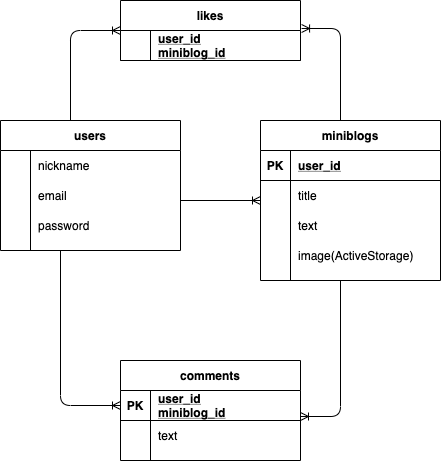

The diagram above was exported from draw.io. Its source (the exported page's mxGraphModel, read from the mxfile embedded in the PNG):
<mxGraphModel dx="605" dy="526" grid="1" gridSize="10" guides="1" tooltips="1" connect="1" arrows="1" fold="1" page="1" pageScale="1" pageWidth="827" pageHeight="1169" math="0" shadow="0">
  <root>
    <mxCell id="0" />
    <mxCell id="1" parent="0" />
    <mxCell id="2" value="users" style="shape=table;startSize=30;container=1;collapsible=1;childLayout=tableLayout;fixedRows=1;rowLines=0;fontStyle=1;align=center;resizeLast=1;" parent="1" vertex="1">
      <mxGeometry x="80" y="220" width="180" height="130" as="geometry" />
    </mxCell>
    <mxCell id="6" value="" style="shape=partialRectangle;collapsible=0;dropTarget=0;pointerEvents=0;fillColor=none;top=0;left=0;bottom=0;right=0;points=[[0,0.5],[1,0.5]];portConstraint=eastwest;" parent="2" vertex="1">
      <mxGeometry y="30" width="180" height="30" as="geometry" />
    </mxCell>
    <mxCell id="7" value="" style="shape=partialRectangle;connectable=0;fillColor=none;top=0;left=0;bottom=0;right=0;editable=1;overflow=hidden;" parent="6" vertex="1">
      <mxGeometry width="30" height="30" as="geometry" />
    </mxCell>
    <mxCell id="8" value="nickname" style="shape=partialRectangle;connectable=0;fillColor=none;top=0;left=0;bottom=0;right=0;align=left;spacingLeft=6;overflow=hidden;" parent="6" vertex="1">
      <mxGeometry x="30" width="150" height="30" as="geometry" />
    </mxCell>
    <mxCell id="9" value="" style="shape=partialRectangle;collapsible=0;dropTarget=0;pointerEvents=0;fillColor=none;top=0;left=0;bottom=0;right=0;points=[[0,0.5],[1,0.5]];portConstraint=eastwest;" parent="2" vertex="1">
      <mxGeometry y="60" width="180" height="30" as="geometry" />
    </mxCell>
    <mxCell id="10" value="" style="shape=partialRectangle;connectable=0;fillColor=none;top=0;left=0;bottom=0;right=0;editable=1;overflow=hidden;" parent="9" vertex="1">
      <mxGeometry width="30" height="30" as="geometry" />
    </mxCell>
    <mxCell id="11" value="email" style="shape=partialRectangle;connectable=0;fillColor=none;top=0;left=0;bottom=0;right=0;align=left;spacingLeft=6;overflow=hidden;" parent="9" vertex="1">
      <mxGeometry x="30" width="150" height="30" as="geometry" />
    </mxCell>
    <mxCell id="12" value="" style="shape=partialRectangle;collapsible=0;dropTarget=0;pointerEvents=0;fillColor=none;top=0;left=0;bottom=0;right=0;points=[[0,0.5],[1,0.5]];portConstraint=eastwest;" parent="2" vertex="1">
      <mxGeometry y="90" width="180" height="30" as="geometry" />
    </mxCell>
    <mxCell id="13" value="" style="shape=partialRectangle;connectable=0;fillColor=none;top=0;left=0;bottom=0;right=0;editable=1;overflow=hidden;" parent="12" vertex="1">
      <mxGeometry width="30" height="30" as="geometry" />
    </mxCell>
    <mxCell id="14" value="password" style="shape=partialRectangle;connectable=0;fillColor=none;top=0;left=0;bottom=0;right=0;align=left;spacingLeft=6;overflow=hidden;" parent="12" vertex="1">
      <mxGeometry x="30" width="150" height="30" as="geometry" />
    </mxCell>
    <mxCell id="15" value="miniblogs" style="shape=table;startSize=30;container=1;collapsible=1;childLayout=tableLayout;fixedRows=1;rowLines=0;fontStyle=1;align=center;resizeLast=1;" parent="1" vertex="1">
      <mxGeometry x="340" y="220" width="180" height="160" as="geometry" />
    </mxCell>
    <mxCell id="16" value="" style="shape=partialRectangle;collapsible=0;dropTarget=0;pointerEvents=0;fillColor=none;top=0;left=0;bottom=1;right=0;points=[[0,0.5],[1,0.5]];portConstraint=eastwest;" parent="15" vertex="1">
      <mxGeometry y="30" width="180" height="30" as="geometry" />
    </mxCell>
    <mxCell id="17" value="PK" style="shape=partialRectangle;connectable=0;fillColor=none;top=0;left=0;bottom=0;right=0;fontStyle=1;overflow=hidden;" parent="16" vertex="1">
      <mxGeometry width="30" height="30" as="geometry" />
    </mxCell>
    <mxCell id="18" value="user_id" style="shape=partialRectangle;connectable=0;fillColor=none;top=0;left=0;bottom=0;right=0;align=left;spacingLeft=6;fontStyle=5;overflow=hidden;" parent="16" vertex="1">
      <mxGeometry x="30" width="150" height="30" as="geometry" />
    </mxCell>
    <mxCell id="19" value="" style="shape=partialRectangle;collapsible=0;dropTarget=0;pointerEvents=0;fillColor=none;top=0;left=0;bottom=0;right=0;points=[[0,0.5],[1,0.5]];portConstraint=eastwest;" parent="15" vertex="1">
      <mxGeometry y="60" width="180" height="30" as="geometry" />
    </mxCell>
    <mxCell id="20" value="" style="shape=partialRectangle;connectable=0;fillColor=none;top=0;left=0;bottom=0;right=0;editable=1;overflow=hidden;" parent="19" vertex="1">
      <mxGeometry width="30" height="30" as="geometry" />
    </mxCell>
    <mxCell id="21" value="title" style="shape=partialRectangle;connectable=0;fillColor=none;top=0;left=0;bottom=0;right=0;align=left;spacingLeft=6;overflow=hidden;" parent="19" vertex="1">
      <mxGeometry x="30" width="150" height="30" as="geometry" />
    </mxCell>
    <mxCell id="22" value="" style="shape=partialRectangle;collapsible=0;dropTarget=0;pointerEvents=0;fillColor=none;top=0;left=0;bottom=0;right=0;points=[[0,0.5],[1,0.5]];portConstraint=eastwest;" parent="15" vertex="1">
      <mxGeometry y="90" width="180" height="30" as="geometry" />
    </mxCell>
    <mxCell id="23" value="" style="shape=partialRectangle;connectable=0;fillColor=none;top=0;left=0;bottom=0;right=0;editable=1;overflow=hidden;" parent="22" vertex="1">
      <mxGeometry width="30" height="30" as="geometry" />
    </mxCell>
    <mxCell id="24" value="text" style="shape=partialRectangle;connectable=0;fillColor=none;top=0;left=0;bottom=0;right=0;align=left;spacingLeft=6;overflow=hidden;" parent="22" vertex="1">
      <mxGeometry x="30" width="150" height="30" as="geometry" />
    </mxCell>
    <mxCell id="25" value="" style="shape=partialRectangle;collapsible=0;dropTarget=0;pointerEvents=0;fillColor=none;top=0;left=0;bottom=0;right=0;points=[[0,0.5],[1,0.5]];portConstraint=eastwest;" parent="15" vertex="1">
      <mxGeometry y="120" width="180" height="30" as="geometry" />
    </mxCell>
    <mxCell id="26" value="" style="shape=partialRectangle;connectable=0;fillColor=none;top=0;left=0;bottom=0;right=0;editable=1;overflow=hidden;" parent="25" vertex="1">
      <mxGeometry width="30" height="30" as="geometry" />
    </mxCell>
    <mxCell id="27" value="image(ActiveStorage)" style="shape=partialRectangle;connectable=0;fillColor=none;top=0;left=0;bottom=0;right=0;align=left;spacingLeft=6;overflow=hidden;" parent="25" vertex="1">
      <mxGeometry x="30" width="150" height="30" as="geometry" />
    </mxCell>
    <mxCell id="28" value="comments" style="shape=table;startSize=30;container=1;collapsible=1;childLayout=tableLayout;fixedRows=1;rowLines=0;fontStyle=1;align=center;resizeLast=1;" parent="1" vertex="1">
      <mxGeometry x="200" y="460" width="180" height="100" as="geometry" />
    </mxCell>
    <mxCell id="29" value="" style="shape=partialRectangle;collapsible=0;dropTarget=0;pointerEvents=0;fillColor=none;top=0;left=0;bottom=1;right=0;points=[[0,0.5],[1,0.5]];portConstraint=eastwest;" parent="28" vertex="1">
      <mxGeometry y="30" width="180" height="30" as="geometry" />
    </mxCell>
    <mxCell id="30" value="PK" style="shape=partialRectangle;connectable=0;fillColor=none;top=0;left=0;bottom=0;right=0;fontStyle=1;overflow=hidden;" parent="29" vertex="1">
      <mxGeometry width="30" height="30" as="geometry" />
    </mxCell>
    <mxCell id="31" value="user_id&#10;miniblog_id" style="shape=partialRectangle;connectable=0;fillColor=none;top=0;left=0;bottom=0;right=0;align=left;spacingLeft=6;fontStyle=5;overflow=hidden;" parent="29" vertex="1">
      <mxGeometry x="30" width="150" height="30" as="geometry" />
    </mxCell>
    <mxCell id="32" value="" style="shape=partialRectangle;collapsible=0;dropTarget=0;pointerEvents=0;fillColor=none;top=0;left=0;bottom=0;right=0;points=[[0,0.5],[1,0.5]];portConstraint=eastwest;" parent="28" vertex="1">
      <mxGeometry y="60" width="180" height="30" as="geometry" />
    </mxCell>
    <mxCell id="33" value="" style="shape=partialRectangle;connectable=0;fillColor=none;top=0;left=0;bottom=0;right=0;editable=1;overflow=hidden;" parent="32" vertex="1">
      <mxGeometry width="30" height="30" as="geometry" />
    </mxCell>
    <mxCell id="34" value="text" style="shape=partialRectangle;connectable=0;fillColor=none;top=0;left=0;bottom=0;right=0;align=left;spacingLeft=6;overflow=hidden;" parent="32" vertex="1">
      <mxGeometry x="30" width="150" height="30" as="geometry" />
    </mxCell>
    <mxCell id="41" value="" style="fontSize=12;html=1;endArrow=ERoneToMany;" parent="1" edge="1">
      <mxGeometry width="100" height="100" relative="1" as="geometry">
        <mxPoint x="260" y="300" as="sourcePoint" />
        <mxPoint x="340" y="300" as="targetPoint" />
      </mxGeometry>
    </mxCell>
    <mxCell id="42" value="" style="edgeStyle=orthogonalEdgeStyle;fontSize=12;html=1;endArrow=ERoneToMany;" parent="1" edge="1">
      <mxGeometry width="100" height="100" relative="1" as="geometry">
        <mxPoint x="420" y="380" as="sourcePoint" />
        <mxPoint x="380" y="516" as="targetPoint" />
        <Array as="points">
          <mxPoint x="420" y="516" />
        </Array>
      </mxGeometry>
    </mxCell>
    <mxCell id="43" value="" style="edgeStyle=orthogonalEdgeStyle;fontSize=12;html=1;endArrow=ERoneToMany;entryX=0;entryY=0.5;entryDx=0;entryDy=0;" parent="1" target="29" edge="1">
      <mxGeometry width="100" height="100" relative="1" as="geometry">
        <mxPoint x="140" y="350" as="sourcePoint" />
        <mxPoint x="240" y="250" as="targetPoint" />
      </mxGeometry>
    </mxCell>
    <mxCell id="44" value="likes" style="shape=table;startSize=30;container=1;collapsible=1;childLayout=tableLayout;fixedRows=1;rowLines=0;fontStyle=1;align=center;resizeLast=1;" parent="1" vertex="1">
      <mxGeometry x="200" y="100" width="180" height="60" as="geometry" />
    </mxCell>
    <mxCell id="45" value="" style="shape=partialRectangle;collapsible=0;dropTarget=0;pointerEvents=0;fillColor=none;top=0;left=0;bottom=1;right=0;points=[[0,0.5],[1,0.5]];portConstraint=eastwest;" parent="44" vertex="1">
      <mxGeometry y="30" width="180" height="30" as="geometry" />
    </mxCell>
    <mxCell id="46" value="" style="shape=partialRectangle;connectable=0;fillColor=none;top=0;left=0;bottom=0;right=0;fontStyle=1;overflow=hidden;" parent="45" vertex="1">
      <mxGeometry width="30" height="30" as="geometry" />
    </mxCell>
    <mxCell id="47" value="user_id&#10;miniblog_id" style="shape=partialRectangle;connectable=0;fillColor=none;top=0;left=0;bottom=0;right=0;align=left;spacingLeft=6;fontStyle=5;overflow=hidden;" parent="45" vertex="1">
      <mxGeometry x="30" width="150" height="30" as="geometry" />
    </mxCell>
    <mxCell id="58" value="" style="edgeStyle=orthogonalEdgeStyle;fontSize=12;html=1;endArrow=ERoneToMany;entryX=0;entryY=0.5;entryDx=0;entryDy=0;" parent="1" target="44" edge="1">
      <mxGeometry width="100" height="100" relative="1" as="geometry">
        <mxPoint x="150" y="220" as="sourcePoint" />
        <mxPoint x="250" y="120" as="targetPoint" />
        <Array as="points">
          <mxPoint x="150" y="130" />
        </Array>
      </mxGeometry>
    </mxCell>
    <mxCell id="59" value="" style="edgeStyle=orthogonalEdgeStyle;fontSize=12;html=1;endArrow=ERoneToMany;entryX=1.006;entryY=-0.067;entryDx=0;entryDy=0;entryPerimeter=0;" parent="1" target="45" edge="1">
      <mxGeometry width="100" height="100" relative="1" as="geometry">
        <mxPoint x="420" y="220" as="sourcePoint" />
        <mxPoint x="520" y="120" as="targetPoint" />
      </mxGeometry>
    </mxCell>
  </root>
</mxGraphModel>